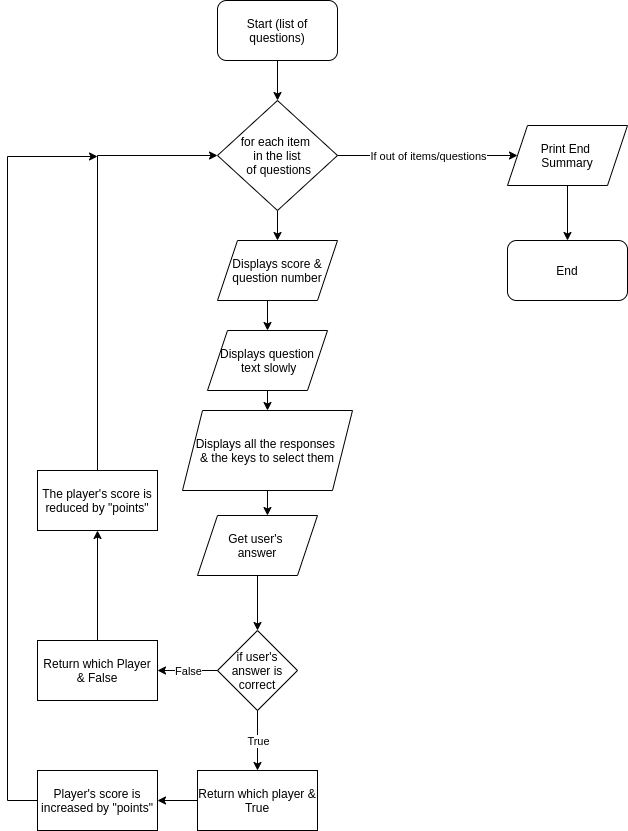

The diagram above was exported from draw.io. Its source (the exported page's mxGraphModel, read from the mxfile embedded in the PNG):
<mxGraphModel dx="597" dy="843" grid="1" gridSize="10" guides="1" tooltips="1" connect="1" arrows="1" fold="1" page="1" pageScale="1" pageWidth="827" pageHeight="1169" math="0" shadow="0">
  <root>
    <mxCell id="WIyWlLk6GJQsqaUBKTNV-0" />
    <mxCell id="WIyWlLk6GJQsqaUBKTNV-1" parent="WIyWlLk6GJQsqaUBKTNV-0" />
    <mxCell id="kngceAHjWkXCatKtAJ5v-2" style="edgeStyle=orthogonalEdgeStyle;rounded=0;orthogonalLoop=1;jettySize=auto;html=1;exitX=0.5;exitY=1;exitDx=0;exitDy=0;entryX=0.5;entryY=0;entryDx=0;entryDy=0;" edge="1" parent="WIyWlLk6GJQsqaUBKTNV-1" source="kngceAHjWkXCatKtAJ5v-0">
      <mxGeometry relative="1" as="geometry">
        <mxPoint x="280" y="140" as="targetPoint" />
      </mxGeometry>
    </mxCell>
    <mxCell id="kngceAHjWkXCatKtAJ5v-0" value="Start (list of questions)" style="rounded=1;whiteSpace=wrap;html=1;" vertex="1" parent="WIyWlLk6GJQsqaUBKTNV-1">
      <mxGeometry x="220" y="40" width="120" height="60" as="geometry" />
    </mxCell>
    <mxCell id="kngceAHjWkXCatKtAJ5v-8" style="edgeStyle=orthogonalEdgeStyle;rounded=0;orthogonalLoop=1;jettySize=auto;html=1;entryX=0.5;entryY=0;entryDx=0;entryDy=0;" edge="1" parent="WIyWlLk6GJQsqaUBKTNV-1" source="kngceAHjWkXCatKtAJ5v-5" target="kngceAHjWkXCatKtAJ5v-7">
      <mxGeometry relative="1" as="geometry" />
    </mxCell>
    <mxCell id="kngceAHjWkXCatKtAJ5v-5" value="for each item &lt;br&gt;in the list&lt;br&gt;&amp;nbsp;of questions" style="rhombus;whiteSpace=wrap;html=1;" vertex="1" parent="WIyWlLk6GJQsqaUBKTNV-1">
      <mxGeometry x="220" y="140" width="120" height="110" as="geometry" />
    </mxCell>
    <mxCell id="kngceAHjWkXCatKtAJ5v-11" style="edgeStyle=orthogonalEdgeStyle;rounded=0;orthogonalLoop=1;jettySize=auto;html=1;exitX=0.5;exitY=1;exitDx=0;exitDy=0;entryX=0.5;entryY=0;entryDx=0;entryDy=0;" edge="1" parent="WIyWlLk6GJQsqaUBKTNV-1" source="kngceAHjWkXCatKtAJ5v-7" target="kngceAHjWkXCatKtAJ5v-10">
      <mxGeometry relative="1" as="geometry" />
    </mxCell>
    <mxCell id="kngceAHjWkXCatKtAJ5v-7" value="Displays score &amp;amp; question number" style="shape=parallelogram;perimeter=parallelogramPerimeter;whiteSpace=wrap;html=1;fixedSize=1;" vertex="1" parent="WIyWlLk6GJQsqaUBKTNV-1">
      <mxGeometry x="220" y="280" width="120" height="60" as="geometry" />
    </mxCell>
    <mxCell id="kngceAHjWkXCatKtAJ5v-13" style="edgeStyle=orthogonalEdgeStyle;rounded=0;orthogonalLoop=1;jettySize=auto;html=1;exitX=0.5;exitY=1;exitDx=0;exitDy=0;entryX=0.5;entryY=0;entryDx=0;entryDy=0;" edge="1" parent="WIyWlLk6GJQsqaUBKTNV-1" source="kngceAHjWkXCatKtAJ5v-10" target="kngceAHjWkXCatKtAJ5v-12">
      <mxGeometry relative="1" as="geometry" />
    </mxCell>
    <mxCell id="kngceAHjWkXCatKtAJ5v-10" value="Displays question&lt;br&gt;&amp;nbsp;text slowly" style="shape=parallelogram;perimeter=parallelogramPerimeter;whiteSpace=wrap;html=1;fixedSize=1;" vertex="1" parent="WIyWlLk6GJQsqaUBKTNV-1">
      <mxGeometry x="210" y="370" width="120" height="60" as="geometry" />
    </mxCell>
    <mxCell id="kngceAHjWkXCatKtAJ5v-22" style="edgeStyle=orthogonalEdgeStyle;rounded=0;orthogonalLoop=1;jettySize=auto;html=1;exitX=0.5;exitY=1;exitDx=0;exitDy=0;entryX=0.583;entryY=0;entryDx=0;entryDy=0;entryPerimeter=0;" edge="1" parent="WIyWlLk6GJQsqaUBKTNV-1" source="kngceAHjWkXCatKtAJ5v-12" target="kngceAHjWkXCatKtAJ5v-14">
      <mxGeometry relative="1" as="geometry" />
    </mxCell>
    <mxCell id="kngceAHjWkXCatKtAJ5v-12" value="Displays all the responses &lt;br&gt;&amp;amp; the keys to select them" style="shape=parallelogram;perimeter=parallelogramPerimeter;whiteSpace=wrap;html=1;fixedSize=1;" vertex="1" parent="WIyWlLk6GJQsqaUBKTNV-1">
      <mxGeometry x="185" y="450" width="170" height="80" as="geometry" />
    </mxCell>
    <mxCell id="kngceAHjWkXCatKtAJ5v-23" style="edgeStyle=orthogonalEdgeStyle;rounded=0;orthogonalLoop=1;jettySize=auto;html=1;exitX=0.5;exitY=1;exitDx=0;exitDy=0;entryX=0.5;entryY=0;entryDx=0;entryDy=0;" edge="1" parent="WIyWlLk6GJQsqaUBKTNV-1" source="kngceAHjWkXCatKtAJ5v-14" target="kngceAHjWkXCatKtAJ5v-15">
      <mxGeometry relative="1" as="geometry">
        <mxPoint x="260" y="660" as="targetPoint" />
      </mxGeometry>
    </mxCell>
    <mxCell id="kngceAHjWkXCatKtAJ5v-14" value="Get user's &lt;br&gt;answer" style="shape=parallelogram;perimeter=parallelogramPerimeter;whiteSpace=wrap;html=1;fixedSize=1;" vertex="1" parent="WIyWlLk6GJQsqaUBKTNV-1">
      <mxGeometry x="200" y="555" width="120" height="60" as="geometry" />
    </mxCell>
    <mxCell id="kngceAHjWkXCatKtAJ5v-15" value="if user's answer is correct" style="rhombus;whiteSpace=wrap;html=1;" vertex="1" parent="WIyWlLk6GJQsqaUBKTNV-1">
      <mxGeometry x="220" y="670" width="80" height="80" as="geometry" />
    </mxCell>
    <mxCell id="kngceAHjWkXCatKtAJ5v-17" value="" style="endArrow=classic;html=1;exitX=0;exitY=0.5;exitDx=0;exitDy=0;entryX=1;entryY=0.5;entryDx=0;entryDy=0;" edge="1" parent="WIyWlLk6GJQsqaUBKTNV-1" source="kngceAHjWkXCatKtAJ5v-15">
      <mxGeometry relative="1" as="geometry">
        <mxPoint x="340" y="650" as="sourcePoint" />
        <mxPoint x="160" y="710" as="targetPoint" />
      </mxGeometry>
    </mxCell>
    <mxCell id="kngceAHjWkXCatKtAJ5v-18" value="False" style="edgeLabel;resizable=0;html=1;align=center;verticalAlign=middle;" connectable="0" vertex="1" parent="kngceAHjWkXCatKtAJ5v-17">
      <mxGeometry relative="1" as="geometry" />
    </mxCell>
    <mxCell id="kngceAHjWkXCatKtAJ5v-24" value="" style="endArrow=classic;html=1;exitX=1;exitY=0.5;exitDx=0;exitDy=0;entryX=0;entryY=0.5;entryDx=0;entryDy=0;" edge="1" parent="WIyWlLk6GJQsqaUBKTNV-1" source="kngceAHjWkXCatKtAJ5v-5" target="kngceAHjWkXCatKtAJ5v-26">
      <mxGeometry relative="1" as="geometry">
        <mxPoint x="400" y="190" as="sourcePoint" />
        <mxPoint x="510" y="195" as="targetPoint" />
      </mxGeometry>
    </mxCell>
    <mxCell id="kngceAHjWkXCatKtAJ5v-25" value="If out of items/questions" style="edgeLabel;resizable=0;html=1;align=center;verticalAlign=middle;" connectable="0" vertex="1" parent="kngceAHjWkXCatKtAJ5v-24">
      <mxGeometry relative="1" as="geometry" />
    </mxCell>
    <mxCell id="kngceAHjWkXCatKtAJ5v-28" style="edgeStyle=orthogonalEdgeStyle;rounded=0;orthogonalLoop=1;jettySize=auto;html=1;exitX=0.5;exitY=1;exitDx=0;exitDy=0;entryX=0.5;entryY=0;entryDx=0;entryDy=0;" edge="1" parent="WIyWlLk6GJQsqaUBKTNV-1" source="kngceAHjWkXCatKtAJ5v-26" target="kngceAHjWkXCatKtAJ5v-27">
      <mxGeometry relative="1" as="geometry" />
    </mxCell>
    <mxCell id="kngceAHjWkXCatKtAJ5v-26" value="Print End &lt;br&gt;Summary" style="shape=parallelogram;perimeter=parallelogramPerimeter;whiteSpace=wrap;html=1;fixedSize=1;" vertex="1" parent="WIyWlLk6GJQsqaUBKTNV-1">
      <mxGeometry x="510" y="165" width="120" height="60" as="geometry" />
    </mxCell>
    <mxCell id="kngceAHjWkXCatKtAJ5v-27" value="End" style="rounded=1;whiteSpace=wrap;html=1;" vertex="1" parent="WIyWlLk6GJQsqaUBKTNV-1">
      <mxGeometry x="510" y="280" width="120" height="60" as="geometry" />
    </mxCell>
    <mxCell id="kngceAHjWkXCatKtAJ5v-31" style="edgeStyle=orthogonalEdgeStyle;rounded=0;orthogonalLoop=1;jettySize=auto;html=1;exitX=0.5;exitY=0;exitDx=0;exitDy=0;" edge="1" parent="WIyWlLk6GJQsqaUBKTNV-1" source="kngceAHjWkXCatKtAJ5v-30">
      <mxGeometry relative="1" as="geometry">
        <mxPoint x="100" y="570" as="targetPoint" />
      </mxGeometry>
    </mxCell>
    <mxCell id="kngceAHjWkXCatKtAJ5v-30" value="Return which Player &amp;amp; False" style="rounded=0;whiteSpace=wrap;html=1;" vertex="1" parent="WIyWlLk6GJQsqaUBKTNV-1">
      <mxGeometry x="40" y="680" width="120" height="60" as="geometry" />
    </mxCell>
    <mxCell id="kngceAHjWkXCatKtAJ5v-33" style="edgeStyle=orthogonalEdgeStyle;rounded=0;orthogonalLoop=1;jettySize=auto;html=1;exitX=0.5;exitY=0;exitDx=0;exitDy=0;entryX=0;entryY=0.5;entryDx=0;entryDy=0;" edge="1" parent="WIyWlLk6GJQsqaUBKTNV-1" source="kngceAHjWkXCatKtAJ5v-32" target="kngceAHjWkXCatKtAJ5v-5">
      <mxGeometry relative="1" as="geometry" />
    </mxCell>
    <mxCell id="kngceAHjWkXCatKtAJ5v-32" value="The player's score is reduced by &quot;points&quot;" style="rounded=0;whiteSpace=wrap;html=1;" vertex="1" parent="WIyWlLk6GJQsqaUBKTNV-1">
      <mxGeometry x="40" y="510" width="120" height="60" as="geometry" />
    </mxCell>
    <mxCell id="kngceAHjWkXCatKtAJ5v-34" value="" style="endArrow=classic;html=1;exitX=0.5;exitY=1;exitDx=0;exitDy=0;" edge="1" parent="WIyWlLk6GJQsqaUBKTNV-1" source="kngceAHjWkXCatKtAJ5v-15">
      <mxGeometry relative="1" as="geometry">
        <mxPoint x="260" y="770" as="sourcePoint" />
        <mxPoint x="260" y="810" as="targetPoint" />
      </mxGeometry>
    </mxCell>
    <mxCell id="kngceAHjWkXCatKtAJ5v-35" value="True" style="edgeLabel;resizable=0;html=1;align=center;verticalAlign=middle;" connectable="0" vertex="1" parent="kngceAHjWkXCatKtAJ5v-34">
      <mxGeometry relative="1" as="geometry" />
    </mxCell>
    <mxCell id="kngceAHjWkXCatKtAJ5v-38" style="edgeStyle=orthogonalEdgeStyle;rounded=0;orthogonalLoop=1;jettySize=auto;html=1;exitX=0;exitY=0.5;exitDx=0;exitDy=0;entryX=1;entryY=0.5;entryDx=0;entryDy=0;" edge="1" parent="WIyWlLk6GJQsqaUBKTNV-1" source="kngceAHjWkXCatKtAJ5v-36" target="kngceAHjWkXCatKtAJ5v-37">
      <mxGeometry relative="1" as="geometry" />
    </mxCell>
    <mxCell id="kngceAHjWkXCatKtAJ5v-36" value="Return which player &amp;amp; True" style="rounded=0;whiteSpace=wrap;html=1;" vertex="1" parent="WIyWlLk6GJQsqaUBKTNV-1">
      <mxGeometry x="200" y="810" width="120" height="60" as="geometry" />
    </mxCell>
    <mxCell id="kngceAHjWkXCatKtAJ5v-39" style="edgeStyle=orthogonalEdgeStyle;rounded=0;orthogonalLoop=1;jettySize=auto;html=1;exitX=0;exitY=0.5;exitDx=0;exitDy=0;" edge="1" parent="WIyWlLk6GJQsqaUBKTNV-1" source="kngceAHjWkXCatKtAJ5v-37">
      <mxGeometry relative="1" as="geometry">
        <mxPoint x="100" y="196" as="targetPoint" />
        <Array as="points">
          <mxPoint x="10" y="840" />
          <mxPoint x="10" y="196" />
        </Array>
      </mxGeometry>
    </mxCell>
    <mxCell id="kngceAHjWkXCatKtAJ5v-37" value="Player's score is increased by &quot;points&quot;" style="rounded=0;whiteSpace=wrap;html=1;" vertex="1" parent="WIyWlLk6GJQsqaUBKTNV-1">
      <mxGeometry x="40" y="810" width="120" height="60" as="geometry" />
    </mxCell>
  </root>
</mxGraphModel>